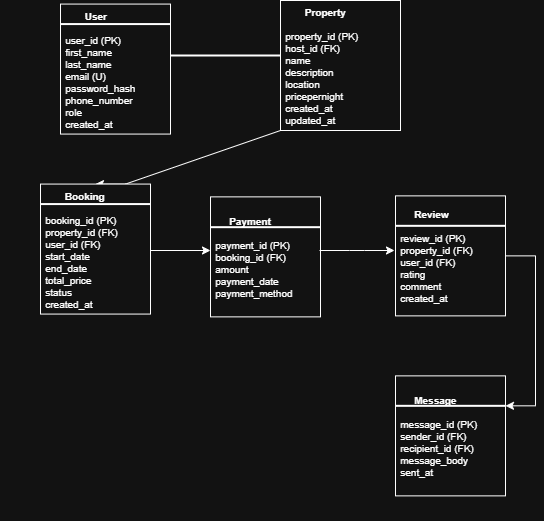

The diagram above was exported from draw.io. Its source (the exported page's mxGraphModel, read from the mxfile embedded in the PNG):
<mxGraphModel dx="786" dy="464" grid="1" gridSize="10" guides="1" tooltips="1" connect="1" arrows="1" fold="1" page="1" pageScale="1" pageWidth="827" pageHeight="1169" math="0" shadow="0">
  <root>
    <mxCell id="0" />
    <mxCell id="1" parent="0" />
    <mxCell id="-wDEYOd-KsKEKTQxE8JS-1" value="" style="group" parent="1" vertex="1" connectable="0">
      <mxGeometry x="160" y="570" width="160" height="150" as="geometry" />
    </mxCell>
    <mxCell id="-wDEYOd-KsKEKTQxE8JS-2" value="" style="group" parent="-wDEYOd-KsKEKTQxE8JS-1" vertex="1" connectable="0">
      <mxGeometry y="20" width="150" height="130" as="geometry" />
    </mxCell>
    <mxCell id="-wDEYOd-KsKEKTQxE8JS-3" value="&lt;div&gt;&lt;font&gt;&lt;b&gt;&lt;span style=&quot;white-space: pre;&quot;&gt;&#09;&lt;/span&gt;User&lt;/b&gt;&lt;/font&gt;&lt;/div&gt;&lt;div&gt;&lt;font&gt;&lt;b&gt;&lt;br&gt;&lt;/b&gt;&lt;/font&gt;&lt;/div&gt;&lt;div&gt;&lt;span style=&quot;background-color: transparent; color: light-dark(rgb(0, 0, 0), rgb(255, 255, 255));&quot;&gt;&amp;nbsp;user_id (PK)&lt;/span&gt;&lt;/div&gt;&lt;div&gt;&lt;font&gt;&amp;nbsp;first_name&lt;/font&gt;&lt;/div&gt;&lt;div&gt;&lt;font&gt;&amp;nbsp;last_name&lt;/font&gt;&lt;/div&gt;&lt;div&gt;&lt;font&gt;&amp;nbsp;email (U)&lt;/font&gt;&lt;/div&gt;&lt;div&gt;&lt;font&gt;&amp;nbsp;password_hash&lt;/font&gt;&lt;/div&gt;&lt;div&gt;&lt;font&gt;&amp;nbsp;phone_number&lt;/font&gt;&lt;/div&gt;&lt;div&gt;&lt;font&gt;&amp;nbsp;role&lt;/font&gt;&lt;/div&gt;&lt;div&gt;&lt;font&gt;&amp;nbsp;created_at&lt;/font&gt;&lt;/div&gt;" style="rounded=0;whiteSpace=wrap;html=1;align=left;container=1;fontSize=10;" parent="-wDEYOd-KsKEKTQxE8JS-2" vertex="1">
      <mxGeometry x="40" y="-36.43" width="110" height="130" as="geometry">
        <mxRectangle x="40" y="-36.43" width="110" height="120" as="alternateBounds" />
      </mxGeometry>
    </mxCell>
    <mxCell id="-wDEYOd-KsKEKTQxE8JS-4" value="" style="line;strokeWidth=2;html=1;" parent="-wDEYOd-KsKEKTQxE8JS-1" vertex="1">
      <mxGeometry x="40" y="-8.881784197001252e-16" width="110" height="7.14" as="geometry" />
    </mxCell>
    <mxCell id="-wDEYOd-KsKEKTQxE8JS-5" value="" style="line;strokeWidth=2;html=1;" parent="1" vertex="1">
      <mxGeometry x="310" y="600" width="110" height="10" as="geometry" />
    </mxCell>
    <mxCell id="-wDEYOd-KsKEKTQxE8JS-6" style="edgeStyle=entityRelationEdgeStyle;rounded=0;orthogonalLoop=1;jettySize=auto;html=1;exitX=0.25;exitY=1;exitDx=0;exitDy=0;entryX=0.5;entryY=0;entryDx=0;entryDy=0;" parent="1" source="-wDEYOd-KsKEKTQxE8JS-7" target="-wDEYOd-KsKEKTQxE8JS-10" edge="1">
      <mxGeometry relative="1" as="geometry" />
    </mxCell>
    <mxCell id="-wDEYOd-KsKEKTQxE8JS-7" value="&lt;div&gt;&lt;font&gt;&lt;b&gt;&lt;span style=&quot;white-space: pre;&quot;&gt;&#09;&lt;/span&gt;Property&lt;/b&gt;&lt;/font&gt;&lt;/div&gt;&lt;div&gt;&lt;font&gt;&lt;b&gt;&lt;br&gt;&lt;/b&gt;&lt;/font&gt;&lt;/div&gt;&lt;div&gt;&lt;div&gt;&amp;nbsp;property_id (PK)&lt;/div&gt;&lt;div&gt;&amp;nbsp;host_id (FK)&lt;/div&gt;&lt;div&gt;&amp;nbsp;name&lt;/div&gt;&lt;div&gt;&amp;nbsp;description&lt;/div&gt;&lt;div&gt;&amp;nbsp;location&lt;/div&gt;&lt;div&gt;&amp;nbsp;pricepernight&lt;/div&gt;&lt;div&gt;&amp;nbsp;created_at&lt;/div&gt;&lt;div&gt;&amp;nbsp;updated_at&lt;/div&gt;&lt;/div&gt;" style="rounded=0;whiteSpace=wrap;html=1;align=left;container=1;fontSize=10;" parent="1" vertex="1">
      <mxGeometry x="420" y="550" width="120" height="130" as="geometry">
        <mxRectangle x="40" y="-36.43" width="110" height="120" as="alternateBounds" />
      </mxGeometry>
    </mxCell>
    <mxCell id="-wDEYOd-KsKEKTQxE8JS-8" value="" style="group" parent="1" vertex="1" connectable="0">
      <mxGeometry x="140" y="750" width="160" height="150" as="geometry" />
    </mxCell>
    <mxCell id="-wDEYOd-KsKEKTQxE8JS-9" value="" style="group" parent="-wDEYOd-KsKEKTQxE8JS-8" vertex="1" connectable="0">
      <mxGeometry y="20" width="150" height="130" as="geometry" />
    </mxCell>
    <mxCell id="-wDEYOd-KsKEKTQxE8JS-10" value="&lt;div&gt;&lt;font&gt;&lt;b&gt;&lt;span style=&quot;white-space: pre;&quot;&gt;&#09;&lt;/span&gt;Booking&lt;/b&gt;&lt;/font&gt;&lt;/div&gt;&lt;div&gt;&lt;font&gt;&lt;b&gt;&lt;br&gt;&lt;/b&gt;&lt;/font&gt;&lt;/div&gt;&lt;div&gt;&lt;span style=&quot;background-color: transparent; color: light-dark(rgb(0, 0, 0), rgb(255, 255, 255));&quot;&gt;&amp;nbsp;&lt;/span&gt;&lt;span style=&quot;background-color: transparent;&quot;&gt;booking_id (PK)&lt;/span&gt;&lt;/div&gt;&lt;div&gt;&amp;nbsp;property_id (FK)&lt;/div&gt;&lt;div&gt;&amp;nbsp;user_id (FK)&lt;/div&gt;&lt;div&gt;&amp;nbsp;start_date&lt;/div&gt;&lt;div&gt;&amp;nbsp;end_date&lt;/div&gt;&lt;div&gt;&amp;nbsp;total_price&lt;/div&gt;&lt;div&gt;&amp;nbsp;status&lt;/div&gt;&lt;div&gt;&amp;nbsp;created_at&lt;/div&gt;" style="rounded=0;whiteSpace=wrap;html=1;align=left;container=1;fontSize=10;" parent="-wDEYOd-KsKEKTQxE8JS-9" vertex="1">
      <mxGeometry x="40" y="-36.43" width="110" height="130" as="geometry">
        <mxRectangle x="40" y="-36.43" width="110" height="120" as="alternateBounds" />
      </mxGeometry>
    </mxCell>
    <mxCell id="-wDEYOd-KsKEKTQxE8JS-11" value="" style="line;strokeWidth=2;html=1;" parent="-wDEYOd-KsKEKTQxE8JS-8" vertex="1">
      <mxGeometry x="40" y="-8.881784197001252e-16" width="110" height="7.14" as="geometry" />
    </mxCell>
    <mxCell id="-wDEYOd-KsKEKTQxE8JS-12" value="" style="group" parent="1" vertex="1" connectable="0">
      <mxGeometry x="310" y="760" width="160" height="140" as="geometry" />
    </mxCell>
    <mxCell id="-wDEYOd-KsKEKTQxE8JS-13" value="" style="group" parent="-wDEYOd-KsKEKTQxE8JS-12" vertex="1" connectable="0">
      <mxGeometry y="20" width="150" height="120" as="geometry" />
    </mxCell>
    <mxCell id="-wDEYOd-KsKEKTQxE8JS-14" value="&lt;div&gt;&lt;font&gt;&lt;b&gt;&amp;nbsp; &amp;nbsp; &amp;nbsp;&amp;nbsp;&lt;/b&gt;&lt;/font&gt;&lt;b style=&quot;background-color: transparent; color: light-dark(rgb(0, 0, 0), rgb(255, 255, 255));&quot;&gt;Payment&amp;nbsp;&lt;/b&gt;&lt;/div&gt;&lt;div&gt;&lt;font&gt;&lt;b&gt;&lt;br&gt;&lt;/b&gt;&lt;/font&gt;&lt;/div&gt;&lt;div&gt;&lt;span style=&quot;background-color: transparent; color: light-dark(rgb(0, 0, 0), rgb(255, 255, 255));&quot;&gt;&amp;nbsp;&lt;/span&gt;&lt;span style=&quot;background-color: transparent;&quot;&gt;payment_id (PK)&lt;/span&gt;&lt;/div&gt;&lt;div&gt;&amp;nbsp;booking_id (FK)&lt;/div&gt;&lt;div&gt;&amp;nbsp;amount&lt;/div&gt;&lt;div&gt;&amp;nbsp;payment_date&lt;/div&gt;&lt;div&gt;&amp;nbsp;payment_method&lt;/div&gt;" style="rounded=0;whiteSpace=wrap;html=1;align=left;container=1;fontSize=10;" parent="-wDEYOd-KsKEKTQxE8JS-13" vertex="1">
      <mxGeometry x="40" y="-33.62769230769231" width="110" height="119.99999999999999" as="geometry">
        <mxRectangle x="40" y="-36.43" width="110" height="120" as="alternateBounds" />
      </mxGeometry>
    </mxCell>
    <mxCell id="-wDEYOd-KsKEKTQxE8JS-15" value="" style="line;strokeWidth=2;html=1;" parent="-wDEYOd-KsKEKTQxE8JS-13" vertex="1">
      <mxGeometry x="40" y="-6.66" width="110" height="6.664" as="geometry" />
    </mxCell>
    <mxCell id="-wDEYOd-KsKEKTQxE8JS-16" value="" style="edgeStyle=entityRelationEdgeStyle;rounded=0;orthogonalLoop=1;jettySize=auto;html=1;" parent="1" edge="1">
      <mxGeometry relative="1" as="geometry">
        <mxPoint x="459" y="800.002" as="sourcePoint" />
        <mxPoint x="534" y="800.002" as="targetPoint" />
      </mxGeometry>
    </mxCell>
    <mxCell id="-wDEYOd-KsKEKTQxE8JS-17" value="" style="edgeStyle=none;orthogonalLoop=1;jettySize=auto;html=1;rounded=0;" parent="1" edge="1">
      <mxGeometry width="100" relative="1" as="geometry">
        <mxPoint x="290" y="800" as="sourcePoint" />
        <mxPoint x="350" y="800" as="targetPoint" />
        <Array as="points" />
      </mxGeometry>
    </mxCell>
    <mxCell id="-wDEYOd-KsKEKTQxE8JS-18" value="" style="group" parent="1" vertex="1" connectable="0">
      <mxGeometry x="500" y="770" width="150" height="120" as="geometry" />
    </mxCell>
    <mxCell id="-wDEYOd-KsKEKTQxE8JS-19" value="&lt;div&gt;&lt;font&gt;&lt;b&gt;&amp;nbsp; &amp;nbsp; &amp;nbsp;&amp;nbsp;&lt;/b&gt;&lt;/font&gt;&lt;b style=&quot;background-color: transparent; color: light-dark(rgb(0, 0, 0), rgb(255, 255, 255));&quot;&gt;Review&amp;nbsp;&lt;/b&gt;&lt;/div&gt;&lt;div&gt;&lt;font&gt;&lt;b&gt;&lt;br&gt;&lt;/b&gt;&lt;/font&gt;&lt;/div&gt;&lt;div&gt;&lt;span style=&quot;background-color: transparent; color: light-dark(rgb(0, 0, 0), rgb(255, 255, 255));&quot;&gt;&amp;nbsp;&lt;/span&gt;&lt;span style=&quot;background-color: transparent;&quot;&gt;review_id (PK)&lt;/span&gt;&lt;/div&gt;&lt;div&gt;&amp;nbsp;property_id (FK)&lt;/div&gt;&lt;div&gt;&amp;nbsp;user_id (FK)&lt;/div&gt;&lt;div&gt;&amp;nbsp;rating&lt;/div&gt;&lt;div&gt;&amp;nbsp;comment&lt;/div&gt;&lt;div&gt;&amp;nbsp;created_at&lt;/div&gt;" style="rounded=0;whiteSpace=wrap;html=1;align=left;container=1;fontSize=10;" parent="-wDEYOd-KsKEKTQxE8JS-18" vertex="1">
      <mxGeometry x="35" y="-24.627692307692307" width="110" height="119.99999999999999" as="geometry">
        <mxRectangle x="40" y="-36.43" width="110" height="120" as="alternateBounds" />
      </mxGeometry>
    </mxCell>
    <mxCell id="-wDEYOd-KsKEKTQxE8JS-20" value="" style="line;strokeWidth=2;html=1;" parent="-wDEYOd-KsKEKTQxE8JS-18" vertex="1">
      <mxGeometry x="35" y="2" width="110" height="6.664" as="geometry" />
    </mxCell>
    <mxCell id="-wDEYOd-KsKEKTQxE8JS-21" value="" style="group" parent="1" vertex="1" connectable="0">
      <mxGeometry x="500" y="950" width="150" height="120" as="geometry" />
    </mxCell>
    <mxCell id="-wDEYOd-KsKEKTQxE8JS-22" value="&lt;div&gt;&lt;font&gt;&lt;b&gt;&amp;nbsp; &amp;nbsp; &amp;nbsp;&amp;nbsp;&lt;/b&gt;&lt;/font&gt;&lt;b style=&quot;background-color: transparent; color: light-dark(rgb(0, 0, 0), rgb(255, 255, 255));&quot;&gt;Message&amp;nbsp;&lt;/b&gt;&lt;/div&gt;&lt;div&gt;&lt;font&gt;&lt;b&gt;&lt;br&gt;&lt;/b&gt;&lt;/font&gt;&lt;/div&gt;&lt;div&gt;&lt;span style=&quot;background-color: transparent; color: light-dark(rgb(0, 0, 0), rgb(255, 255, 255));&quot;&gt;&amp;nbsp;&lt;/span&gt;&lt;span style=&quot;background-color: transparent;&quot;&gt;message_id (PK)&lt;/span&gt;&lt;br&gt;&lt;/div&gt;&lt;div&gt;&amp;nbsp;sender_id (FK)&lt;/div&gt;&lt;div&gt;&amp;nbsp;recipient_id (FK)&lt;/div&gt;&lt;div&gt;&amp;nbsp;message_body&lt;/div&gt;&lt;div&gt;&amp;nbsp;sent_at&lt;/div&gt;" style="rounded=0;whiteSpace=wrap;html=1;align=left;container=1;fontSize=10;" parent="-wDEYOd-KsKEKTQxE8JS-21" vertex="1">
      <mxGeometry x="35" y="-24.627692307692307" width="110" height="119.99999999999999" as="geometry">
        <mxRectangle x="40" y="-36.43" width="110" height="120" as="alternateBounds" />
      </mxGeometry>
    </mxCell>
    <mxCell id="-wDEYOd-KsKEKTQxE8JS-23" value="" style="line;strokeWidth=2;html=1;" parent="-wDEYOd-KsKEKTQxE8JS-21" vertex="1">
      <mxGeometry x="35" y="2" width="110" height="6.664" as="geometry" />
    </mxCell>
    <mxCell id="-wDEYOd-KsKEKTQxE8JS-24" value="" style="edgeStyle=entityRelationEdgeStyle;rounded=0;orthogonalLoop=1;jettySize=auto;html=1;" parent="1" source="-wDEYOd-KsKEKTQxE8JS-19" target="-wDEYOd-KsKEKTQxE8JS-23" edge="1">
      <mxGeometry relative="1" as="geometry" />
    </mxCell>
  </root>
</mxGraphModel>